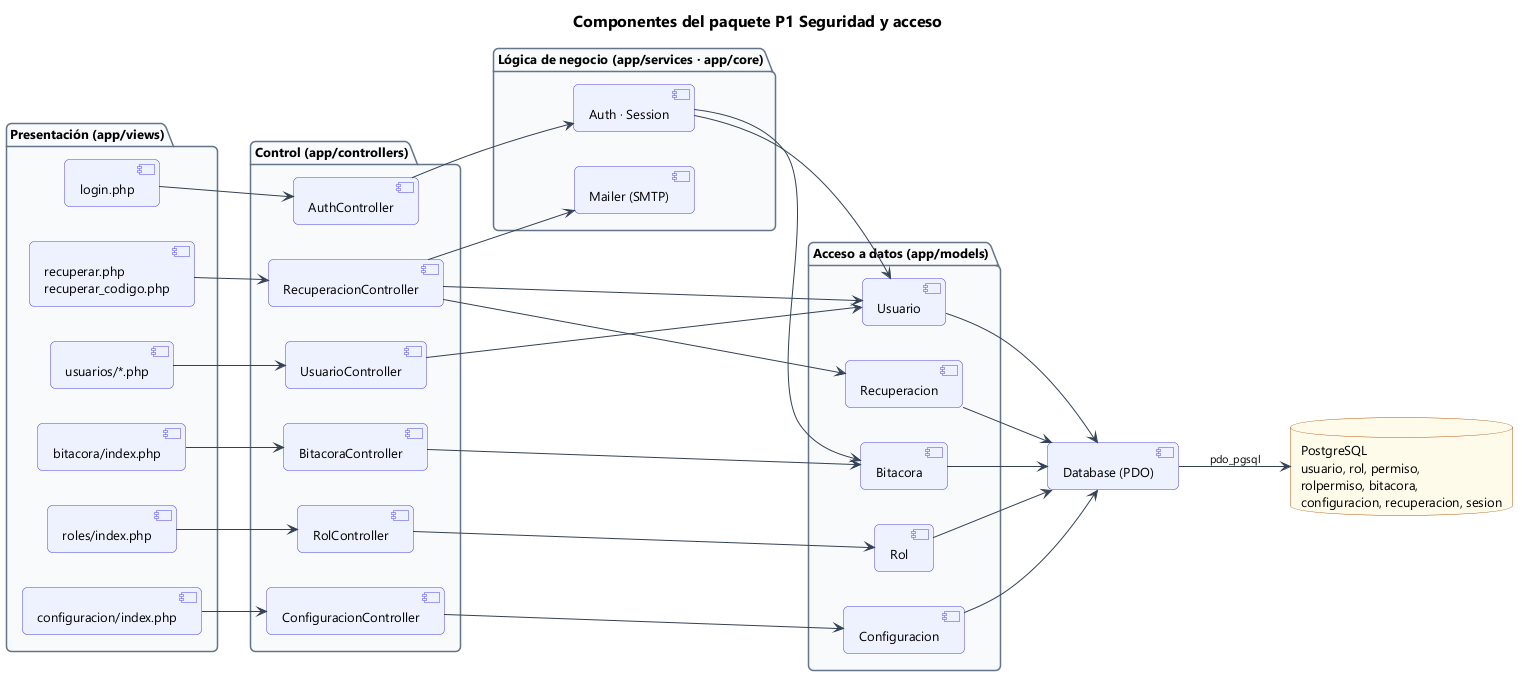

The diagram above was rendered by PlantUML. Its source (embedded in the PNG):
@startuml 60_comp_p1
!include estilo.iuml
title Componentes del paquete P1 Seguridad y acceso
left to right direction
package "Presentación (app/views)" {
  component "login.php" as vLogin
  component "recuperar.php\nrecuperar_codigo.php" as vRec
  component "usuarios/*.php" as vUsu
  component "roles/index.php" as vRol
  component "configuracion/index.php" as vConf
  component "bitacora/index.php" as vBit
}
package "Control (app/controllers)" {
  component "AuthController" as cAuth
  component "RecuperacionController" as cRec
  component "UsuarioController" as cUsu
  component "RolController" as cRol
  component "ConfiguracionController" as cConf
  component "BitacoraController" as cBit
}
package "Lógica de negocio (app/services · app/core)" {
  component "Auth · Session" as sAuth
  component "Mailer (SMTP)" as sMail
}
package "Acceso a datos (app/models)" {
  component "Usuario" as mUsu
  component "Recuperacion" as mRec
  component "Rol" as mRol
  component "Configuracion" as mConf
  component "Bitacora" as mBit
}
component "Database (PDO)" as PDO
database "PostgreSQL\nusuario, rol, permiso,\nrolpermiso, bitacora,\nconfiguracion, recuperacion, sesion" as DB
vLogin --> cAuth
vRec --> cRec
vUsu --> cUsu
vRol --> cRol
vConf --> cConf
vBit --> cBit
cAuth --> sAuth
sAuth --> mUsu
sAuth --> mBit
cRec --> sMail
cRec --> mRec
cRec --> mUsu
cUsu --> mUsu
cRol --> mRol
cConf --> mConf
cBit --> mBit
mUsu --> PDO
mRec --> PDO
mRol --> PDO
mConf --> PDO
mBit --> PDO
PDO --> DB : pdo_pgsql
@enduml